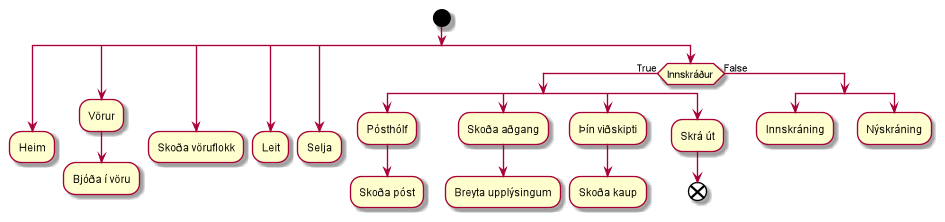

The diagram above was rendered by PlantUML. Its source (embedded in the PNG):
@startuml
start
split
:Heim;
kill
split again
:Vörur;
:Bjóða í vöru;
kill
split again
:Skoða vöruflokk;
kill
split again
:Leit;
kill
split again
:Selja;
kill
split again
if (Innskráður) then (True)
    split
    :Pósthólf;
    :Skoða póst;
    kill
    split again
    :Skoða aðgang;
    :Breyta upplýsingum;
    kill
    split again
    :Þín viðskipti;
    :Skoða kaup;
    kill
    split again
    :Skrá út;
    end
    end split
else (False)
    split
    :Innskráning;
    kill
    split again
    :Nýskráning;
    kill
    end split
@enduml